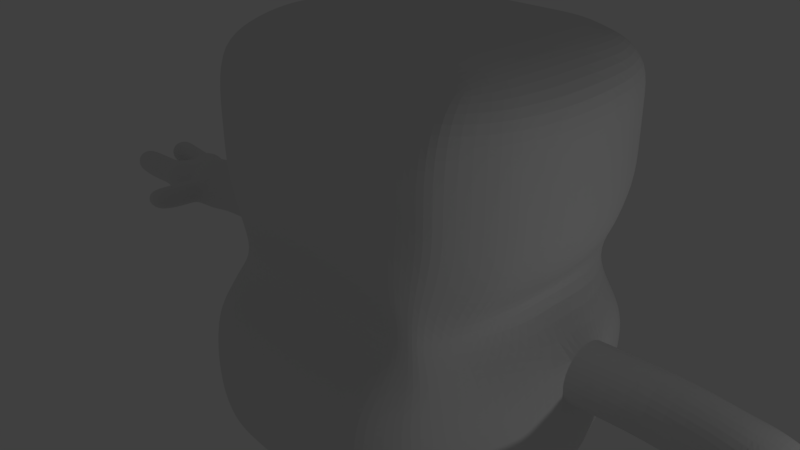 # Source: gizmo12.blend  (saved by Blender 2.79.0; exported with 4.5.12 LTS)
import bpy
from mathutils import Matrix  # noqa: F401  (used for matrix-valued properties, if any)

bpy.ops.wm.read_factory_settings(use_empty=True)
scene = bpy.context.scene
scene.name = 'Scene'

# ---- collections
col_collection_1 = bpy.data.collections.new('Collection 1'); scene.collection.children.link(col_collection_1)

# ---- materials (node trees are filled in below, after node groups)
mat_material = bpy.data.materials.new('Material')
mat_material.alpha_threshold = 0.0
mat_material.use_transparent_shadow = False
mat_material.roughness = 0.5
mat_material.line_color = (0.0, 0.0, 0.0, 1.0)

# ---- material node trees

# ---- world
world_world = bpy.data.worlds.new('World'); scene.world = world_world
world_world.color = (0.05088, 0.05088, 0.05088)
world_world.use_sun_shadow = False
world_world.sun_shadow_jitter_overblur = 0.0
world_world.cycles.sampling_method = 'MANUAL'

# ---- cameras
cam_camera = bpy.data.cameras.new('Camera')
cam_camera.clip_end = 100.0
cam_camera.lens = 35.0
cam_camera.sensor_width = 32.0
cam_camera.sensor_height = 18.0
cam_camera.ortho_scale = 7.314
cam_camera.dof.focus_distance = 0.0
cam_camera.dof.aperture_fstop = 128.0

# ---- lights
light_lamp = bpy.data.lights.new('Lamp', 'POINT')
light_lamp.transmission_factor = 0.0
light_lamp.cutoff_distance = 30.0
light_lamp.energy = 100.0
light_lamp.shadow_buffer_clip_start = 1.001
light_lamp.shadow_soft_size = 0.1
light_lamp.shadow_maximum_resolution = 0.006
light_lamp.use_absolute_resolution = True

# ---- meshes
me_cube = bpy.data.meshes.new('Cube')
me_cube.from_pydata([(1.771, 2.59, -2.365), (1.595, -0.722, -2.365), (1.838, 2.441, 0.6769), (1.876, -0.3913, 0.6211), (0.0, 2.703, -2.365), (0.0, -0.8099, -2.365), (0.0, 2.441, 0.7571), (0.0, -0.3913, 0.7992), (1.829, 2.86, -5.302), (1.828, -1.0, -5.168), (0.0, 2.86, -5.803), (0.0, -1.0, -5.541), (0.0, -1.045, -2.749), (1.899, 2.644, -2.749), (0.0, 2.86, -2.749), (1.865, -0.8319, -2.749), (1.995, 2.455, -1.727), (1.757, -0.8016, -1.773), (0.0, 2.852, -1.727), (0.0, -1.0, -1.773), (0.0, -1.568, -3.994), (2.15, 2.721, -3.994), (2.059, -1.0, -3.994), (0.0, 3.223, -3.994), (1.771, 1.993, -2.365), (1.771, 1.316, -2.365), (1.771, 0.5438, -2.365), (1.771, -0.2281, -2.365), (2.049, 1.993, 0.6705), (2.049, 1.32, 0.6895), (2.049, 0.5438, 0.6895), (2.049, 0.1236, 0.6705), (0.0, 1.993, 0.9066), (0.0, 1.32, 0.9066), (0.0, 0.5438, 0.9066), (0.0, 0.04717, 0.9066), (2.093, 1.993, -5.302), (2.213, 1.316, -5.302), (2.195, 0.5438, -5.302), (2.093, -0.2281, -5.302), (0.0, -0.2281, -5.803), (0.0, 0.5438, -5.803), (0.0, 1.316, -5.803), (0.0, 1.993, -5.803), (2.036, -0.2281, -2.749), (2.739, 0.672, -2.672), (2.739, 1.001, -2.536), (2.739, 1.33, -2.672), (2.229, 1.993, -1.773), (2.442, 1.32, -1.773), (2.397, 0.5438, -1.773), (2.224, -0.2281, -1.773), (2.456, -0.2281, -3.994), (2.606, 0.5438, -3.994), (2.625, 1.316, -3.994), (2.505, 1.993, -3.994), (2.125, 2.721, -1.188), (2.118, 2.721, -0.6644), (2.111, 2.721, -0.1408), (2.104, 2.721, 0.3744), (1.981, -0.8224, -1.188), (1.981, -0.8224, -0.6644), (1.981, -0.8224, -0.1408), (1.981, -0.7636, 0.3744), (0.0, 2.921, -1.188), (0.0, 3.002, -0.6644), (0.0, 2.965, -0.1408), (0.0, 2.86, 0.3829), (0.0, -0.7636, 0.3317), (0.0, -1.139, -0.1408), (0.0, -1.082, -0.6644), (0.0, -1.137, -1.188), (2.364, 1.993, 0.3744), (2.371, 1.993, -0.1408), (2.377, 1.993, -0.6644), (2.384, 1.993, -1.188), (2.496, 1.32, 0.3744), (2.503, 1.32, -0.1408), (2.51, 1.32, -0.6644), (2.516, 1.32, -1.188), (2.53, 0.5438, 0.3744), (2.537, 0.5438, -0.1408), (2.544, 0.5438, -0.6644), (2.551, 0.5438, -1.188), (2.357, -0.2281, 0.3744), (2.364, -0.2281, -0.1408), (2.371, -0.2281, -0.6644), (2.378, -0.2281, -1.188), (1.378, 2.703, -2.365), (0.4816, 2.749, -2.365), (1.378, -0.8099, -2.365), (0.4816, -0.8099, -2.365), (1.378, 2.441, 0.7571), (0.4816, 2.441, 0.7571), (1.378, -0.3913, 0.7992), (0.4816, -0.3913, 0.7992), (1.378, 2.86, -5.686), (0.4567, 2.86, -5.782), (1.378, -1.0, -5.424), (0.4567, -1.0, -5.52), (0.4816, -1.045, -2.749), (1.378, -1.045, -2.749), (1.378, 2.86, -2.749), (0.4816, 2.86, -2.749), (1.378, -1.0, -1.773), (0.4816, -1.0, -1.773), (1.378, 2.852, -1.727), (0.4816, 2.852, -1.727), (0.4816, -1.568, -3.994), (1.378, -1.568, -3.994), (1.378, 3.351, -3.994), (0.4816, 3.351, -3.994), (1.378, 1.993, -5.686), (0.4567, 1.993, -5.782), (1.378, 1.316, -5.686), (0.4567, 1.316, -5.782), (1.378, 0.5438, -5.686), (0.4567, 0.5438, -5.782), (1.378, -0.2281, -5.686), (0.4567, -0.2281, -5.782), (0.4816, 1.993, 0.9066), (1.378, 1.993, 0.9066), (0.4816, 1.32, 0.9066), (1.378, 1.32, 0.9066), (0.4816, 0.5438, 0.9066), (1.378, 0.5438, 0.9066), (0.4816, 0.04717, 0.9066), (1.378, 0.04717, 0.9066), (1.378, 2.86, 0.3829), (0.4816, 2.86, 0.3829), (1.378, 2.965, -0.1408), (0.4816, 2.965, -0.1408), (1.378, 3.002, -0.6644), (0.4816, 3.002, -0.6644), (1.378, 2.921, -1.188), (0.4816, 2.921, -1.188), (1.378, -1.039, -1.188), (0.4816, -1.098, -1.188), (1.378, -0.9842, -0.6644), (0.4816, -1.043, -0.6644), (1.378, -1.041, -0.1408), (0.4816, -1.1, -0.1408), (1.378, -0.7636, 0.3317), (0.4816, -0.7636, 0.3317), (0.0, 3.168, -3.371), (0.0, -1.535, -3.371), (2.149, 2.721, -3.371), (2.097, -1.0, -3.371), (2.739, 1.33, -3.33), (2.739, 1.001, -3.466), (2.739, 0.672, -3.33), (2.431, -0.2281, -3.371), (0.4816, 3.168, -3.371), (1.378, 3.168, -3.371), (1.378, -1.535, -3.371), (0.4816, -1.535, -3.371), (0.0, 3.006, -3.06), (0.0, -1.347, -3.06), (2.091, 2.721, -3.06), (1.948, -0.9473, -3.06), (2.739, 1.466, -3.001), (2.739, 0.5357, -3.001), (2.277, -0.2281, -3.06), (0.4816, 3.006, -3.06), (1.378, 3.006, -3.06), (1.378, -1.347, -3.06), (0.4816, -1.347, -3.06), (0.0, -1.515, -4.492), (0.0, -1.339, -4.99), (2.129, 2.721, -4.492), (2.003, 2.721, -4.99), (2.012, -1.0, -4.492), (1.939, -1.021, -5.02), (0.0, 3.218, -4.99), (0.0, 3.324, -4.492), (2.367, 1.993, -4.492), (2.23, 1.993, -4.99), (2.488, 1.316, -4.492), (2.35, 1.316, -4.99), (2.469, 0.5438, -4.492), (2.332, 0.5438, -4.99), (2.367, -0.2281, -4.492), (2.23, -0.2281, -4.99), (1.378, -1.515, -4.492), (1.378, -1.339, -4.99), (0.4733, -1.515, -4.492), (0.465, -1.339, -4.99), (0.4733, 3.452, -4.492), (0.465, 3.347, -4.99), (1.378, 3.367, -4.492), (1.378, 3.347, -4.99), (4.66, 1.466, -3.001), (4.66, 1.33, -2.672), (4.66, 1.001, -2.536), (4.66, 0.672, -2.672), (4.66, 0.5357, -3.001), (4.66, 0.672, -3.33), (4.66, 1.001, -3.398), (4.66, 1.33, -3.33), (5.602, 1.495, -3.045), (3.76, 0.7727, -2.672), (3.76, 0.7727, -3.33), (3.76, 1.431, -2.672), (3.76, 1.431, -3.33), (3.76, 1.102, -3.466), (3.76, 1.567, -3.001), (3.76, 1.102, -2.536), (3.76, 0.6364, -3.001), (5.392, 1.46, -3.045), (5.392, 1.246, -2.732), (5.392, 0.9324, -2.602), (5.392, 0.6193, -2.732), (5.392, 0.4782, -3.045), (5.392, 0.6193, -3.271), (5.392, 0.9595, -3.312), (5.392, 1.299, -3.3), (5.602, 1.277, -2.732), (5.602, 0.9324, -2.65), (5.602, 0.5575, -2.732), (5.602, 0.3911, -3.045), (5.605, 0.5829, -3.309), (5.607, 0.9324, -3.295), (5.602, 1.278, -3.348), (5.858, 0.4574, -2.778), (6.023, 1.221, -2.763), (6.023, 0.9318, -2.854), (6.023, 0.6426, -2.746), (6.023, 0.6426, -3.332), (6.023, 0.9318, -3.292), (6.023, 1.221, -3.338), (6.023, 0.9318, -3.045), (5.674, 0.371, -3.045), (5.674, 0.4952, -3.311), (6.023, 0.4655, -3.256), (6.023, 0.4482, -2.837), (6.023, 0.3682, -3.045), (5.674, 1.512, -3.045), (5.795, 1.384, -2.776), (5.674, 1.377, -3.286), (6.023, 1.398, -3.263), (6.023, 1.499, -3.045), (6.023, 1.401, -2.835), (6.086, 0.8143, -2.874), (6.085, 0.6431, -2.8), (7.007, 0.566, -2.8), (6.085, 0.6419, -3.288), (6.086, 0.8143, -3.215), (6.086, 0.8855, -3.045), (6.071, 0.4704, -2.874), (6.065, 0.4046, -3.045), (6.071, 0.474, -3.217), (7.021, 0.7366, -2.874), (6.085, 1.222, -2.802), (6.086, 1.05, -2.874), (6.086, 1.05, -3.215), (6.086, 1.219, -3.287), (6.086, 0.9752, -3.045), (6.064, 1.464, -3.045), (6.071, 1.389, -2.874), (6.071, 1.391, -3.215), (6.413, 0.8589, -3.045), (6.72, 0.8332, -3.045), (7.176, 0.559, -2.971), (6.986, 0.5666, -3.23), (7.021, 0.7366, -3.153), (7.027, 0.8075, -3.045), (6.993, 0.3933, -2.874), (6.987, 0.3275, -3.045), (6.993, 0.3969, -3.134), (7.115, 1.302, -2.997), (7.007, 1.303, -2.802), (7.022, 1.131, -2.874), (7.022, 1.131, -3.141), (6.989, 1.298, -3.209), (7.028, 1.057, -3.045), (6.986, 1.544, -3.045), (6.992, 1.47, -2.874), (6.992, 1.472, -3.144), (6.407, 0.788, -2.874), (6.714, 0.7623, -2.874), (6.373, 0.3789, -3.045), (6.68, 0.3532, -3.045), (6.685, 0.419, -2.874), (6.378, 0.4447, -2.874), (6.393, 0.6174, -2.8), (6.7, 0.5917, -2.8), (6.378, 0.4483, -3.217), (6.686, 0.4226, -3.217), (6.393, 0.6162, -3.288), (6.7, 0.5905, -3.288), (6.407, 0.788, -3.215), (6.714, 0.7623, -3.215), (6.715, 1.105, -3.215), (6.407, 1.078, -3.215), (6.393, 1.246, -3.287), (6.7, 1.273, -3.287), (6.7, 1.276, -2.802), (6.393, 1.249, -2.802), (6.407, 1.078, -2.874), (6.715, 1.105, -2.874), (6.685, 1.445, -3.215), (6.378, 1.418, -3.215), (6.371, 1.491, -3.045), (6.679, 1.518, -3.045), (6.685, 1.443, -2.874), (6.378, 1.416, -2.874), (6.721, 1.03, -3.045), (6.414, 1.003, -3.045), (4.866, 1.363, -2.686), (5.147, 1.301, -2.686), (5.147, 1.001, -2.565), (4.866, 1.001, -2.536), (5.147, 0.6391, -2.686), (4.866, 0.6391, -2.686), (4.866, 0.4892, -3.048), (5.147, 1.461, -3.048), (4.866, 1.463, -3.048), (4.866, 0.6391, -3.41), (5.147, 0.6391, -3.303), (5.147, 1.328, -3.355), (4.866, 1.299, -3.348), (5.147, 1.001, -3.326), (4.866, 1.001, -3.454), (4.974, -0.02054, -3.028), (5.357, 0.4872, -3.025), (5.289, 0.529, -2.879), (5.293, 0.4808, -3.172), (5.145, 0.4678, -3.241), (5.141, 0.5146, -2.812), (4.992, 0.4964, -2.879), (4.933, 0.4714, -3.028), (4.994, 0.4543, -3.178), (5.221, -0.434, -2.973), (5.421, -0.2683, -3.025), (5.357, -0.2737, -2.879), (5.357, -0.2737, -3.124), (5.209, -0.2862, -3.163), (5.209, -0.2862, -2.812), (5.059, -0.2988, -2.879), (4.998, -0.3039, -3.028), (5.057, -0.2989, -3.127), (4.946, 0.3126, -3.028), (5.005, 0.3175, -3.178), (5.033, -0.01558, -3.178), (5.397, 0.015, -3.025), (5.369, 0.3481, -3.025), (5.305, 0.3427, -2.879), (5.333, 0.009621, -2.879), (5.035, -0.01544, -2.879), (5.007, 0.3177, -2.879), (5.157, 0.3303, -2.812), (5.185, -0.002824, -2.812), (5.333, 0.009621, -3.172), (5.305, 0.3427, -3.172), (5.157, 0.3303, -3.241), (5.185, -0.002824, -3.241), (0.9296, 2.726, -2.365), (0.9296, -0.8099, -2.365), (0.9296, 2.441, 0.7571), (0.9296, -0.3913, 0.7992), (0.9171, 2.86, -5.734), (0.9171, -1.0, -5.472), (0.9296, -1.045, -2.749), (0.9296, 2.86, -2.749), (0.9296, -1.0, -1.773), (0.9296, 2.852, -1.727), (0.9296, -1.568, -3.994), (0.9296, 3.351, -3.994), (0.9171, 1.993, -5.734), (0.9171, 0.5438, -5.734), (0.9171, -0.2281, -5.734), (0.9296, 1.993, 0.9066), (0.9296, 1.32, 0.9066), (0.9296, 0.5438, 0.9066), (0.9296, 0.04717, 0.9066), (0.9296, 2.86, 0.3829), (0.9296, 2.965, -0.1408), (0.9296, 3.002, -0.6644), (0.9296, 2.921, -1.188), (0.9296, -1.068, -1.188), (0.9296, -1.014, -0.6644), (0.9296, -1.07, -0.1408), (0.9296, -0.7636, 0.3317), (0.9296, -1.535, -3.371), (0.9296, 3.168, -3.371), (0.9296, 3.006, -3.06), (0.9296, -1.347, -3.06), (0.9254, 3.452, -4.492), (0.9213, 3.347, -4.99), (0.9254, -1.515, -4.492), (0.9213, -1.339, -4.99), (1.771, 0.1579, -2.365), (2.049, 0.3337, 0.68), (0.0, 0.2955, 0.9066), (2.144, 0.1579, -5.302), (0.0, 0.1579, -5.803), (2.387, 0.222, -2.71), (2.31, 0.1579, -1.773), (2.555, 0.1579, -3.994), (2.464, 0.1579, -1.188), (2.457, 0.1579, -0.6644), (2.45, 0.1579, -0.1408), (2.443, 0.1579, 0.3744), (1.378, 0.2955, 0.9066), (0.4816, 0.2955, 0.9066), (1.378, 0.1579, -5.686), (0.4567, 0.1579, -5.782), (2.585, 0.222, -3.351), (2.508, 0.1538, -3.031), (2.418, 0.1579, -4.492), (2.281, 0.1579, -4.99), (0.9171, 0.1579, -5.734), (0.9296, 0.2955, 0.9066), (2.153, 1.654, -5.302), (0.0, 1.654, -5.803), (2.565, 1.654, -3.994), (1.378, 1.654, -5.686), (0.4567, 1.654, -5.782), (2.427, 1.654, -4.492), (2.29, 1.654, -4.99), (0.9171, 1.654, -5.734), (0.5571, 1.123, -5.856), (0.9171, 0.7626, -5.856), (0.6626, 0.8681, -5.856), (1.172, 0.8681, -5.856), (1.277, 1.123, -5.856), (1.172, 1.377, -5.856), (0.6626, 1.377, -5.856), (0.9171, 1.483, -5.856), (0.9171, 1.483, -7.322), (1.172, 1.377, -7.322), (1.277, 1.123, -7.322), (1.172, 0.8681, -7.322), (0.9171, 0.7626, -7.322), (0.6626, 0.8681, -7.322), (0.5571, 1.123, -7.322), (1.172, 1.313, -6.418), (0.6626, 1.377, -7.322), (0.9171, 0.6989, -6.418), (0.6626, 0.8044, -6.418), (1.277, 1.059, -6.418), (1.172, 0.8044, -6.418), (0.9171, 1.419, -6.418), (0.5571, 1.059, -6.418), (0.6626, 1.313, -6.418), (1.172, 1.377, -6.985), (0.9171, 0.7626, -6.985), (0.6626, 0.8681, -6.985), (1.277, 1.123, -6.985), (1.172, 0.8681, -6.985), (0.5571, 1.123, -6.985), (0.6626, 1.377, -6.985), (0.9171, 1.483, -6.985), (1.507, 0.07096, -7.322), (1.334, 0.07096, -7.322), (0.9171, 0.07096, -7.322), (0.9171, 0.07096, -6.985), (0.5001, 0.07096, -7.322), (0.5001, 0.07096, -6.985), (1.507, 0.07096, -6.985), (0.3274, 0.07096, -7.322), (1.334, 0.07096, -6.985), (0.3274, 0.07096, -6.985), (1.621, -0.9386, -2.749), (1.855, -1.284, -3.994), (1.713, 1.993, 0.7886), (1.713, 1.32, 0.7981), (1.713, 0.5438, 0.7981), (1.713, 0.0854, 0.7886), (1.574, 2.647, -2.365), (1.486, -0.766, -2.365), (1.608, 2.441, 0.717), (1.627, -0.3913, 0.7102), (1.665, 2.86, -5.555), (1.65, -1.0, -5.293), (1.638, 2.86, -2.749), (1.567, -0.9008, -1.773), (1.686, 2.653, -1.727), (1.823, 3.105, -3.994), (1.735, 1.993, -5.555), (1.795, 1.316, -5.555), (1.786, 0.5438, -5.555), (1.735, -0.2281, -5.555), (1.741, 2.79, 0.3787), (1.744, 2.843, -0.1408), (1.748, 2.861, -0.6644), (1.751, 2.821, -1.188), (1.679, -0.9306, -1.188), (1.679, -0.9033, -0.6644), (1.679, -0.9315, -0.1408), (1.679, -0.7636, 0.3531), (1.818, -1.268, -3.371), (1.867, 2.994, -3.371), (1.757, 2.933, -3.06), (1.742, -1.147, -3.06), (1.787, -1.257, -4.492), (1.718, -1.17, -4.99), (1.802, 3.156, -4.492), (1.733, 3.103, -4.99), (1.761, 0.1579, -5.555), (1.713, 0.3146, 0.7933), (1.765, 1.654, -5.555), (0.0, 2.304, -5.803), (2.319, 2.304, -2.71), (2.298, 2.304, -3.994), (1.771, 2.304, -2.365), (1.943, 2.304, 0.6737), (0.0, 2.304, 0.8319), (1.961, 2.304, -5.302), (2.112, 2.304, -1.75), (2.255, 2.304, -1.188), (2.248, 2.304, -0.6644), (2.241, 2.304, -0.1408), (2.234, 2.304, 0.3744), (1.378, 2.304, 0.8319), (0.4816, 2.304, 0.8319), (1.378, 2.304, -5.686), (0.4567, 2.304, -5.782), (2.415, 2.304, -3.351), (2.386, 2.304, -3.031), (2.219, 2.304, -4.492), (2.088, 2.304, -4.99), (0.9171, 2.304, -5.734), (0.9296, 2.304, 0.8319), (1.7, 2.304, -5.555), (1.66, 2.304, 0.7528), (1.044, 0.8153, -7.322), (1.044, 0.7516, -6.418), (1.044, 0.8153, -6.985), (1.126, 0.07096, -7.322), (1.126, 0.07096, -6.985), (0.7898, 0.8153, -7.322), (0.7898, 0.7516, -6.418), (0.7898, 0.8153, -6.985), (0.7086, 0.07096, -7.322), (0.7086, 0.07096, -6.985), (1.172, 1.377, -7.153), (1.277, 1.123, -7.153), (0.5571, 1.123, -7.153), (0.6626, 1.377, -7.153), (0.9171, 1.483, -7.153), (1.456, 0.07096, -7.274), (1.064, 0.07096, -7.272), (1.507, 0.07096, -7.153), (0.3274, 0.07096, -7.153), (1.126, 0.07096, -7.153), (0.7086, 0.07096, -7.153), (0.6084, 0.07096, -7.243), (0.5157, 0.07096, -7.285), (0.4237, 0.07096, -7.245), (0.3883, 0.07096, -7.153), (0.6084, 0.07096, -7.06), (0.5157, 0.07096, -7.021), (0.4249, 0.07096, -7.058), (0.6461, 0.07096, -7.153), (0.9171, 0.07096, -7.272), (0.9171, 0.07096, -7.153), (1.064, 0.07096, -7.034), (0.9171, 0.07096, -7.034), (1.064, 0.07096, -7.153), (0.7702, 0.07096, -7.272), (0.7702, 0.07096, -7.034), (0.7702, 0.07096, -7.153), (1.332, 0.07096, -7.274), (1.456, 0.07096, -7.153), (1.332, 0.07096, -7.153), (1.456, 0.07096, -7.032), (1.332, 0.07096, -7.032), (1.182, 0.07096, -7.274), (1.182, 0.07096, -7.032), (1.182, 0.07096, -7.153), (0.6084, -0.2629, -7.243), (0.5157, -0.2629, -7.285), (0.4237, -0.2629, -7.245), (0.3883, -0.2629, -7.153), (0.6084, -0.2629, -7.06), (0.5157, -0.2629, -7.021), (0.4249, -0.2629, -7.058), (0.6461, -0.2629, -7.153)], [], [(84, 31, 3, 63), (107, 89, 4, 18), (143, 95, 7, 68), (126, 35, 7, 95), (498, 170, 8, 473), (119, 99, 11, 40), (182, 172, 9, 39), (186, 168, 11, 99), (91, 5, 12, 100), (27, 1, 15, 44), (469, 0, 13, 475), (91, 105, 19, 5), (135, 107, 18, 64), (27, 51, 17, 1), (155, 145, 20, 108), (151, 147, 22, 52), (492, 146, 21, 478), (518, 148, 55, 504), (148, 149, 54, 415, 55), (149, 150, 53, 54), (407, 151, 52, 398), (505, 509, 48, 24), (24, 48, 49, 25), (25, 49, 50, 26), (391, 397, 51, 27), (505, 24, 47, 503), (24, 25, 46, 47), (25, 26, 45, 46), (391, 27, 44, 396), (521, 176, 36, 508), (419, 178, 37, 413), (178, 180, 38, 37), (410, 182, 39, 394), (517, 113, 43, 502), (417, 115, 42, 414), (115, 117, 41, 42), (406, 119, 40, 395), (515, 507, 32, 120), (120, 32, 33, 122), (122, 33, 34, 124), (404, 393, 35, 126), (513, 506, 28, 72), (72, 28, 29, 76), (76, 29, 30, 80), (402, 392, 31, 84), (397, 399, 87, 51), (399, 400, 86, 87), (400, 401, 85, 86), (401, 402, 84, 85), (49, 79, 83, 50), (79, 78, 82, 83), (78, 77, 81, 82), (77, 76, 80, 81), (48, 75, 79, 49), (75, 74, 78, 79), (74, 73, 77, 78), (73, 72, 76, 77), (509, 510, 75, 48), (510, 511, 74, 75), (511, 512, 73, 74), (512, 513, 72, 73), (93, 129, 67, 6), (129, 131, 66, 67), (131, 133, 65, 66), (133, 135, 64, 65), (105, 137, 71, 19), (137, 139, 70, 71), (139, 141, 69, 70), (141, 143, 68, 69), (51, 87, 60, 17), (87, 86, 61, 60), (86, 85, 62, 61), (85, 84, 63, 62), (489, 490, 142, 140), (381, 382, 143, 141), (488, 489, 140, 138), (380, 381, 141, 139), (487, 488, 138, 136), (379, 380, 139, 137), (476, 487, 136, 104), (364, 379, 137, 105), (485, 486, 134, 132), (377, 378, 135, 133), (484, 485, 132, 130), (376, 377, 133, 131), (483, 484, 130, 128), (375, 376, 131, 129), (471, 483, 128, 92), (358, 375, 129, 93), (500, 403, 127, 468), (412, 404, 126, 374), (466, 123, 125, 467), (372, 122, 124, 373), (465, 121, 123, 466), (371, 120, 122, 372), (525, 514, 121, 465), (523, 515, 120, 371), (499, 482, 118, 405), (411, 370, 119, 406), (480, 481, 116, 114), (417, 420, 428, 427), (501, 480, 114, 416), (115, 417, 427, 421), (524, 479, 112, 516), (522, 368, 113, 517), (144, 152, 111, 23), (384, 153, 110, 367), (491, 154, 109, 464), (383, 155, 108, 366), (486, 477, 106, 134), (378, 365, 107, 135), (470, 476, 104, 90), (357, 364, 105, 91), (4, 89, 103, 14), (356, 88, 102, 363), (470, 90, 101, 463), (357, 91, 100, 362), (496, 184, 98, 474), (390, 186, 99, 361), (482, 474, 98, 118), (370, 361, 99, 119), (173, 188, 97, 10), (388, 190, 96, 360), (468, 127, 94, 472), (374, 126, 95, 359), (490, 472, 94, 142), (382, 359, 95, 143), (477, 469, 88, 106), (365, 356, 89, 107), (386, 166, 155, 383), (494, 165, 154, 491), (385, 164, 153, 384), (156, 163, 152, 144), (408, 162, 151, 407), (519, 160, 148, 518), (493, 158, 146, 492), (162, 159, 147, 151), (166, 157, 145, 155), (100, 12, 157, 166), (44, 15, 159, 162), (475, 13, 158, 493), (503, 47, 160, 519), (396, 44, 162, 408), (14, 103, 163, 156), (363, 102, 164, 385), (463, 101, 165, 494), (362, 100, 166, 386), (367, 110, 189, 387), (387, 189, 190, 388), (23, 111, 187, 174), (174, 187, 188, 173), (366, 108, 185, 389), (389, 185, 186, 390), (464, 109, 183, 495), (495, 183, 184, 496), (398, 52, 181, 409), (409, 181, 182, 410), (54, 53, 179, 177), (177, 179, 180, 178), (415, 54, 177, 418), (418, 177, 178, 419), (504, 55, 175, 520), (520, 175, 176, 521), (108, 20, 167, 185), (185, 167, 168, 186), (52, 22, 171, 181), (181, 171, 172, 182), (478, 21, 169, 497), (497, 169, 170, 498), (205, 160, 47, 202), (202, 47, 46, 206), (206, 46, 45, 200), (200, 45, 161, 207), (207, 161, 150, 201), (201, 150, 149, 204), (47, 160, 148, 149, 150, 161, 45, 46), (204, 149, 148, 203), (203, 148, 160, 205), (318, 213, 326, 327), (315, 309, 209, 208), (310, 312, 211, 210), (213, 212, 324, 326), (198, 203, 205, 191), (197, 204, 203, 198), (196, 201, 204, 197), (195, 207, 201, 196), (194, 200, 207, 195), (193, 206, 200, 194), (192, 202, 206, 193), (191, 205, 202, 192), (210, 211, 218, 217), (212, 213, 220, 219), (214, 215, 222, 221), (209, 210, 217, 216), (319, 315, 208, 215), (309, 310, 210, 209), (321, 319, 215, 214), (318, 321, 214, 213), (216, 217, 225, 224), (218, 219, 231, 223), (220, 221, 228, 227), (224, 225, 253, 252), (208, 209, 216, 199), (215, 208, 199, 222), (213, 214, 221, 220), (211, 212, 219, 218), (227, 228, 246, 245), (230, 225, 242, 247), (229, 239, 259, 255), (225, 230, 256, 253), (221, 222, 229, 228), (226, 218, 223, 234), (217, 218, 226, 225), (222, 199, 236, 238), (223, 231, 235, 234), (231, 232, 233, 235), (220, 227, 233, 232), (235, 233, 250, 249), (219, 220, 232, 231), (225, 226, 243, 242), (238, 236, 240, 239), (236, 237, 241, 240), (239, 240, 257, 259), (229, 222, 238, 239), (199, 216, 237, 236), (216, 224, 241, 237), (233, 227, 245, 250), (226, 234, 248, 243), (234, 235, 249, 248), (228, 230, 247, 246), (240, 241, 258, 257), (230, 228, 254, 256), (228, 229, 255, 254), (241, 224, 252, 258), (281, 287, 268, 267), (279, 285, 244, 251), (304, 296, 270, 276), (282, 281, 267, 266), (292, 295, 273, 272), (296, 299, 271, 270), (300, 303, 275, 277), (261, 279, 251, 265), (251, 244, 262, 265), (263, 264, 265, 262), (262, 244, 266, 267), (263, 262, 267, 268), (270, 269, 275, 276), (269, 270, 271, 274), (272, 273, 269, 274), (269, 273, 277, 275), (295, 300, 277, 273), (306, 292, 272, 274), (285, 282, 266, 244), (299, 306, 274, 271), (287, 289, 263, 268), (289, 291, 264, 263), (291, 261, 265, 264), (303, 304, 276, 275), (246, 247, 260, 290), (290, 260, 261, 291), (245, 246, 290, 288), (288, 290, 291, 289), (250, 245, 288, 286), (286, 288, 289, 287), (243, 248, 283, 284), (284, 283, 282, 285), (247, 242, 278, 260), (260, 278, 279, 261), (248, 249, 280, 283), (283, 280, 281, 282), (242, 243, 284, 278), (278, 284, 285, 279), (249, 250, 286, 280), (280, 286, 287, 281), (257, 258, 305, 302), (302, 305, 304, 303), (253, 256, 307, 298), (298, 307, 306, 299), (256, 254, 293, 307), (307, 293, 292, 306), (255, 259, 301, 294), (294, 301, 300, 295), (259, 257, 302, 301), (301, 302, 303, 300), (252, 253, 298, 297), (297, 298, 299, 296), (254, 255, 294, 293), (293, 294, 295, 292), (258, 252, 297, 305), (305, 297, 296, 304), (196, 197, 322, 317), (317, 322, 321, 318), (197, 198, 320, 322), (322, 320, 319, 321), (192, 193, 311, 308), (308, 311, 310, 309), (198, 191, 316, 320), (320, 316, 315, 319), (194, 195, 314, 313), (312, 313, 329, 328), (193, 194, 313, 311), (311, 313, 312, 310), (191, 192, 308, 316), (316, 308, 309, 315), (195, 196, 317, 314), (317, 318, 327, 331), (347, 351, 337, 334), (348, 323, 339, 338), (323, 343, 340, 339), (344, 347, 334, 333), (314, 317, 331, 330), (211, 312, 328, 325), (313, 314, 330, 329), (212, 211, 325, 324), (332, 336, 335, 333), (337, 332, 333, 334), (338, 339, 332, 337), (339, 340, 336, 332), (352, 344, 333, 335), (343, 355, 336, 340), (351, 348, 338, 337), (355, 352, 335, 336), (327, 326, 353, 354), (354, 353, 352, 355), (328, 329, 349, 350), (350, 349, 348, 351), (331, 327, 354, 342), (342, 354, 355, 343), (326, 324, 345, 353), (353, 345, 344, 352), (324, 325, 346, 345), (345, 346, 347, 344), (330, 331, 342, 341), (341, 342, 343, 323), (329, 330, 341, 349), (349, 341, 323, 348), (325, 328, 350, 346), (346, 350, 351, 347), (183, 389, 390, 184), (109, 366, 389, 183), (187, 387, 388, 188), (111, 367, 387, 187), (101, 362, 386, 165), (103, 363, 385, 163), (163, 385, 384, 152), (165, 386, 383, 154), (106, 88, 356, 365), (142, 94, 359, 382), (127, 374, 359, 94), (188, 388, 360, 97), (118, 98, 361, 370), (184, 390, 361, 98), (90, 357, 362, 101), (89, 356, 363, 103), (90, 104, 364, 357), (134, 106, 365, 378), (154, 383, 366, 109), (152, 384, 367, 111), (516, 112, 368, 522), (117, 115, 421, 423), (420, 416, 426, 428), (405, 118, 370, 411), (514, 523, 371, 121), (121, 371, 372, 123), (123, 372, 373, 125), (403, 412, 374, 127), (92, 128, 375, 358), (128, 130, 376, 375), (130, 132, 377, 376), (132, 134, 378, 377), (104, 136, 379, 364), (136, 138, 380, 379), (138, 140, 381, 380), (140, 142, 382, 381), (125, 373, 412, 403), (116, 405, 411, 369), (179, 409, 410, 180), (53, 398, 409, 179), (45, 396, 408, 161), (161, 408, 407, 150), (369, 411, 406, 117), (481, 499, 405, 116), (373, 124, 404, 412), (467, 125, 403, 500), (81, 80, 402, 401), (82, 81, 401, 400), (83, 82, 400, 399), (50, 83, 399, 397), (80, 30, 392, 402), (124, 34, 393, 404), (117, 406, 395, 41), (180, 410, 394, 38), (26, 391, 396, 45), (26, 50, 397, 391), (150, 407, 398, 53), (112, 416, 420, 368), (175, 418, 419, 176), (55, 415, 418, 175), (368, 420, 417, 113), (479, 501, 416, 112), (113, 417, 414, 43), (176, 419, 413, 36), (369, 117, 423, 422), (116, 369, 422, 424), (114, 116, 424, 425), (416, 114, 425, 426), (442, 428, 426, 436), (436, 426, 425, 440), (440, 425, 424, 441), (441, 424, 422, 438, 527), (438, 422, 423, 439, 532), (439, 423, 421, 443), (426, 428, 427, 421, 423, 422, 424, 425), (443, 421, 427, 444), (444, 427, 428, 442), (429, 430, 431, 432, 526, 433, 531, 434, 435, 437), (451, 444, 442, 452), (450, 443, 444, 451), (447, 439, 443, 450), (533, 532, 439, 447), (528, 527, 438, 446), (448, 440, 441, 449), (445, 436, 440, 448), (452, 442, 436, 445), (540, 452, 445, 536), (536, 445, 448, 537), (447, 450, 462, 458), (432, 431, 453, 454), (531, 433, 455, 534), (538, 435, 460, 544), (538, 450, 451, 539), (539, 451, 452, 540), (545, 529, 568, 570), (456, 535, 561, 558), (535, 458, 552, 551), (460, 457, 548, 549), (435, 434, 457, 460), (448, 449, 461, 459), (526, 432, 454, 529), (528, 446, 456, 530), (533, 447, 458, 535), (537, 448, 459, 543), (36, 413, 501, 479), (30, 467, 500, 392), (38, 394, 499, 481), (189, 497, 498, 190), (110, 478, 497, 189), (171, 495, 496, 172), (22, 464, 495, 171), (15, 463, 494, 159), (102, 475, 493, 164), (164, 493, 492, 153), (159, 494, 491, 147), (16, 0, 469, 477), (63, 3, 472, 490), (31, 468, 472, 3), (39, 9, 474, 482), (172, 496, 474, 9), (1, 470, 463, 15), (1, 17, 476, 470), (56, 16, 477, 486), (147, 491, 464, 22), (508, 36, 479, 524), (413, 37, 480, 501), (37, 38, 481, 480), (394, 39, 482, 499), (506, 525, 465, 28), (28, 465, 466, 29), (29, 466, 467, 30), (392, 500, 468, 31), (2, 59, 483, 471), (59, 58, 484, 483), (58, 57, 485, 484), (57, 56, 486, 485), (17, 60, 487, 476), (60, 61, 488, 487), (61, 62, 489, 488), (62, 63, 490, 489), (153, 492, 478, 110), (88, 469, 475, 102), (190, 498, 473, 96), (2, 471, 525, 506), (8, 508, 524, 473), (92, 358, 523, 514), (96, 516, 522, 360), (169, 520, 521, 170), (21, 504, 520, 169), (13, 503, 519, 158), (158, 519, 518, 146), (360, 522, 517, 97), (473, 524, 516, 96), (358, 93, 515, 523), (471, 92, 514, 525), (58, 59, 513, 512), (57, 58, 512, 511), (56, 57, 511, 510), (16, 56, 510, 509), (59, 2, 506, 513), (93, 6, 507, 515), (97, 517, 502, 10), (170, 521, 508, 8), (0, 505, 503, 13), (0, 16, 509, 505), (146, 518, 504, 21), (449, 528, 530, 461), (433, 526, 529, 455), (454, 453, 541, 563), (449, 441, 527, 528), (446, 533, 535, 456), (546, 534, 560, 562), (434, 531, 534, 457), (446, 438, 532, 533), (545, 530, 557, 559), (461, 530, 569, 567), (431, 537, 543, 453), (534, 546, 554, 547), (544, 460, 549, 550), (530, 456, 558, 557), (530, 545, 570, 569), (437, 539, 540, 429), (435, 538, 539, 437), (450, 538, 544, 462), (430, 536, 537, 431), (429, 540, 536, 430), (546, 535, 551, 554), (462, 544, 550, 553), (457, 534, 547, 548), (458, 462, 553, 552), (559, 557, 558, 556), (556, 558, 561, 562), (555, 556, 562, 560), (542, 559, 556, 555), (535, 546, 562, 561), (529, 545, 559, 542), (534, 455, 555, 560), (455, 529, 542, 555), (564, 566, 567, 565), (565, 567, 569, 570), (563, 565, 570, 568), (541, 564, 565, 563), (459, 461, 567, 566), (543, 459, 566, 564), (453, 543, 564, 541), (529, 454, 563, 568), (553, 550, 574, 577), (552, 553, 577, 576), (550, 549, 573, 574), (548, 547, 571, 572), (554, 551, 575, 578), (547, 554, 578, 571), (551, 552, 576, 575), (549, 548, 572, 573), (572, 571, 578, 575, 576, 577, 574, 573)])
me_cube.materials.append(mat_material)
me_cube.use_remesh_preserve_volume = False
me_cube.use_remesh_preserve_attributes = False
me_cube.use_mirror_vertex_groups = False
me_cube.update()

# ---- objects
ob_cube = bpy.data.objects.new('Cube', me_cube)
ob_lamp = bpy.data.objects.new('Lamp', light_lamp)
ob_camera = bpy.data.objects.new('Camera', cam_camera)

# ---- transforms, parenting, visibility, modifiers, constraints
ob_cube.location = (0.0, 0.0, 7.321)
ob_cube.lock_rotations_4d = False
ob_cube.empty_display_type = 'ARROWS'
ob_cube.lineart.crease_threshold = 0.0
_m = ob_cube.modifiers.new('Mirror', 'MIRROR')
_m.use_mirror_merge = False
_m = ob_cube.modifiers.new('Subsurf', 'SUBSURF')
_m.uv_smooth = 'PRESERVE_CORNERS'
_m.quality = 2
_m.show_only_control_edges = False
ob_lamp.location = (9.558, 1.005, 5.904)
ob_lamp.rotation_euler = (0.6503, 0.05522, 1.866)
ob_lamp.lock_rotations_4d = False
ob_lamp.empty_display_type = 'ARROWS'
ob_lamp.color = (0.0, 0.0, 0.0, 0.0)
ob_lamp.lineart.crease_threshold = 0.0
ob_camera.location = (7.481, -6.508, 10.57)
ob_camera.rotation_euler = (1.109, 0.0, 0.8149)
ob_camera.lock_rotations_4d = False
ob_camera.empty_display_type = 'ARROWS'
ob_camera.color = (0.0, 0.0, 0.0, 0.0)
ob_camera.display_type = 'WIRE'
ob_camera.lineart.crease_threshold = 0.0

# ---- collection membership
col_collection_1.objects.link(ob_cube)
col_collection_1.objects.link(ob_lamp)
col_collection_1.objects.link(ob_camera)

# ---- scene / render settings (as saved in the file)
scene.camera = ob_camera
scene.frame_start = 1; scene.frame_end = 250; scene.frame_set(1)
scene.render.engine = 'BLENDER_EEVEE_NEXT'
scene.render.resolution_percentage = 50
scene.render.dither_intensity = 0.0
scene.cycles.use_denoising = False
scene.cycles.samples = 128
scene.cycles.sampling_pattern = 'TABULATED_SOBOL'
scene.cycles.use_adaptive_sampling = False
scene.cycles.use_light_tree = False
scene.cycles.blur_glossy = 0.0
scene.cycles.sample_clamp_indirect = 0.0
scene.view_settings.view_transform = 'Standard'
bpy.context.view_layer.update()

